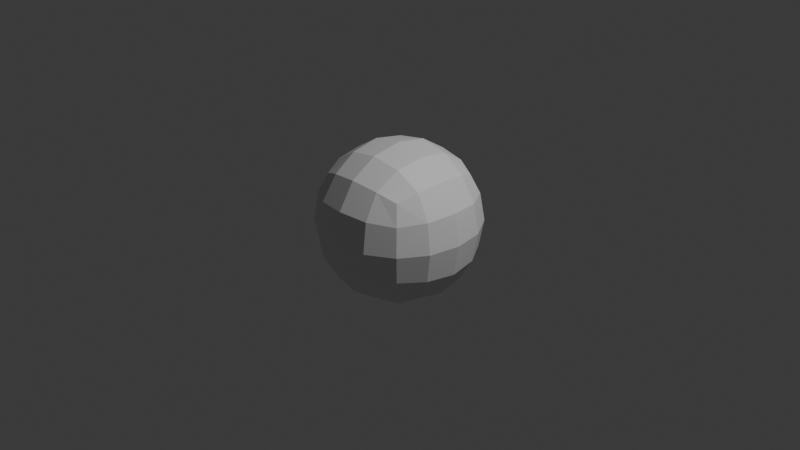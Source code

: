 # Source: ball.blend  (saved by Blender 4.2.66; exported with 4.5.12 LTS)
import bpy
from mathutils import Matrix  # noqa: F401  (used for matrix-valued properties, if any)

bpy.ops.wm.read_factory_settings(use_empty=True)
scene = bpy.context.scene
scene.name = 'Scene'

# ---- collections
col_collection = bpy.data.collections.new('Collection'); scene.collection.children.link(col_collection)

# ---- materials (node trees are filled in below, after node groups)
mat_material = bpy.data.materials.new('Material')
mat_material.alpha_threshold = 0.0
mat_material.roughness = 0.5
mat_material.line_color = (0.0, 0.0, 0.0, 1.0)

# ---- material node trees
mat_material.use_nodes = True; mat_material.node_tree.nodes.clear()
_N = mat_material.node_tree.nodes; _L = mat_material.node_tree.links
n0 = _N.new('ShaderNodeOutputMaterial'); n0.name = 'Material Output'; n0.location = (300, 300)
n1 = _N.new('ShaderNodeBsdfPrincipled'); n1.name = 'Principled BSDF'; n1.location = (10, 300)
n1.inputs[3].default_value = 1.45
_L.new(n1.outputs[0], n0.inputs[0])
n0.is_active_output = True

# ---- world
world_world = bpy.data.worlds.new('World'); scene.world = world_world
world_world.use_nodes = True; world_world.node_tree.nodes.clear()
_N = world_world.node_tree.nodes; _L = world_world.node_tree.links
n0 = _N.new('ShaderNodeOutputWorld'); n0.name = 'World Output'; n0.location = (300, 300)
n1 = _N.new('ShaderNodeBackground'); n1.name = 'Background'; n1.location = (10, 300)
n1.inputs[0].default_value = (0.05088, 0.05088, 0.05088, 1.0)
_L.new(n1.outputs[0], n0.inputs[0])
n0.is_active_output = True
world_world.color = (0.05088, 0.05088, 0.05088)
world_world.sun_shadow_jitter_overblur = 0.0

# ---- cameras
cam_camera = bpy.data.cameras.new('Camera')
cam_camera.clip_end = 100.0
cam_camera.ortho_scale = 7.314

# ---- lights
light_light = bpy.data.lights.new('Light', 'POINT')
light_light.energy = 1000.0
light_light.shadow_soft_size = 0.1

# ---- meshes
me_cube = bpy.data.meshes.new('Cube')
me_cube.from_pydata([(1.0, 1.0, 1.0), (1.0, 1.0, -1.0), (1.0, -1.0, 1.0), (1.0, -1.0, -1.0), (-1.0, 1.0, 1.0), (-1.0, 1.0, -1.0), (-1.0, -1.0, 1.0), (-1.0, -1.0, -1.0)], [], [(0, 4, 6, 2), (3, 2, 6, 7), (7, 6, 4, 5), (5, 1, 3, 7), (1, 0, 2, 3), (5, 4, 0, 1)])
_uv = me_cube.uv_layers.new(name='UVMap')
_uv.uv.foreach_set('vector', [0.625, 0.5, 0.875, 0.5, 0.875, 0.75, 0.625, 0.75, 0.375, 0.75, 0.625, 0.75, 0.625, 1.0, 0.375, 1.0, 0.375, 0.0, 0.625, 0.0, 0.625, 0.25, 0.375, 0.25, 0.125, 0.5, 0.375, 0.5, 0.375, 0.75, 0.125, 0.75, 0.375, 0.5, 0.625, 0.5, 0.625, 0.75, 0.375, 0.75, 0.375, 0.25, 0.625, 0.25, 0.625, 0.5, 0.375, 0.5])
me_cube.materials.append(mat_material)
me_cube.use_mirror_vertex_groups = False
me_cube.update()

# ---- objects
ob_cube = bpy.data.objects.new('Cube', me_cube)
ob_light = bpy.data.objects.new('Light', light_light)
ob_camera = bpy.data.objects.new('Camera', cam_camera)

# ---- transforms, parenting, visibility, modifiers, constraints
ob_cube.location = (0.0, 0.0, 0.0)
ob_cube.lock_rotations_4d = False
ob_cube.empty_display_type = 'ARROWS'
ob_cube.lineart.crease_threshold = 0.0
_m = ob_cube.modifiers.new('Subdivision', 'SUBSURF')
_m.levels = 2
ob_light.location = (4.076, 1.005, 5.904)
ob_light.rotation_euler = (0.6503, 0.05522, 1.866)
ob_light.lock_rotations_4d = False
ob_light.empty_display_type = 'ARROWS'
ob_light.color = (0.0, 0.0, 0.0, 0.0)
ob_light.lineart.crease_threshold = 0.0
ob_camera.location = (7.359, -6.926, 4.958)
ob_camera.rotation_euler = (1.109, 0.0, 0.8149)
ob_camera.lock_rotations_4d = False
ob_camera.empty_display_type = 'ARROWS'
ob_camera.color = (0.0, 0.0, 0.0, 0.0)
ob_camera.display_type = 'WIRE'
ob_camera.lineart.crease_threshold = 0.0

# ---- collection membership
col_collection.objects.link(ob_cube)
col_collection.objects.link(ob_light)
col_collection.objects.link(ob_camera)

# ---- scene / render settings (as saved in the file)
scene.camera = ob_camera
scene.frame_start = 1; scene.frame_end = 250; scene.frame_set(1)
scene.render.engine = 'BLENDER_EEVEE_NEXT'
bpy.context.view_layer.update()
